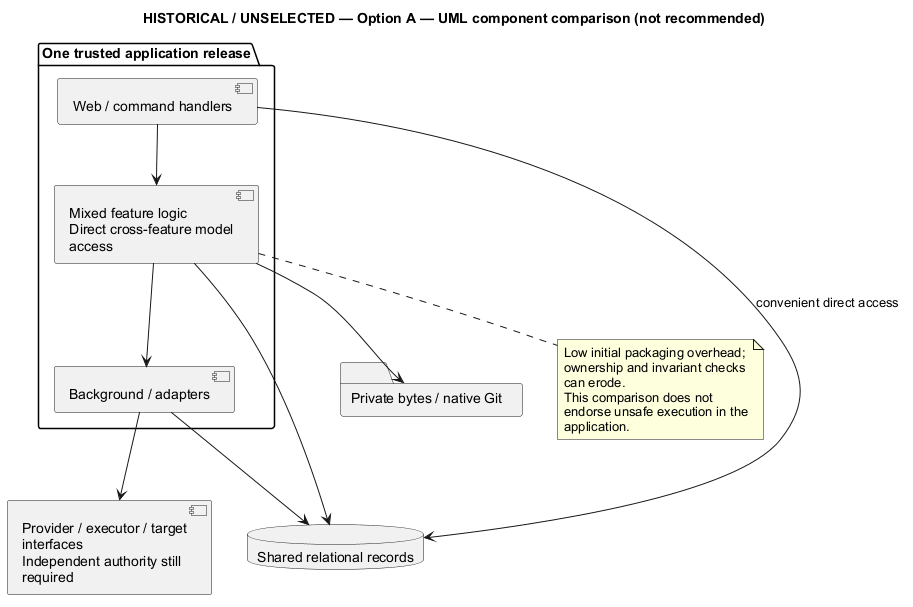

The diagram above was rendered by PlantUML. Its source (embedded in the PNG):
@startuml
' OWNER-MVP-2026-11-04 review: Historical / alternative. Dated observation or rejected/unselected alternative is preserved without becoming a current MVP topology.
title HISTORICAL / UNSELECTED — Option A — UML component comparison (not recommended)
skinparam backgroundColor white
skinparam shadowing false
skinparam defaultFontName Arial
skinparam wrapWidth 190

package "One trusted application release" {
 component "Web / command handlers" as H
 component "Mixed feature logic\nDirect cross-feature model access" as M
 component "Background / adapters" as W
 H --> M
 M --> W
}
database "Shared relational records" as DB
folder "Private bytes / native Git" as F
component "Provider / executor / target interfaces\nIndependent authority still required" as E
H --> DB : convenient direct access
M --> DB
W --> DB
M --> F
W --> E
note bottom of M
 Low initial packaging overhead; ownership and invariant checks can erode.
 This comparison does not endorse unsafe execution in the application.
end note
@enduml